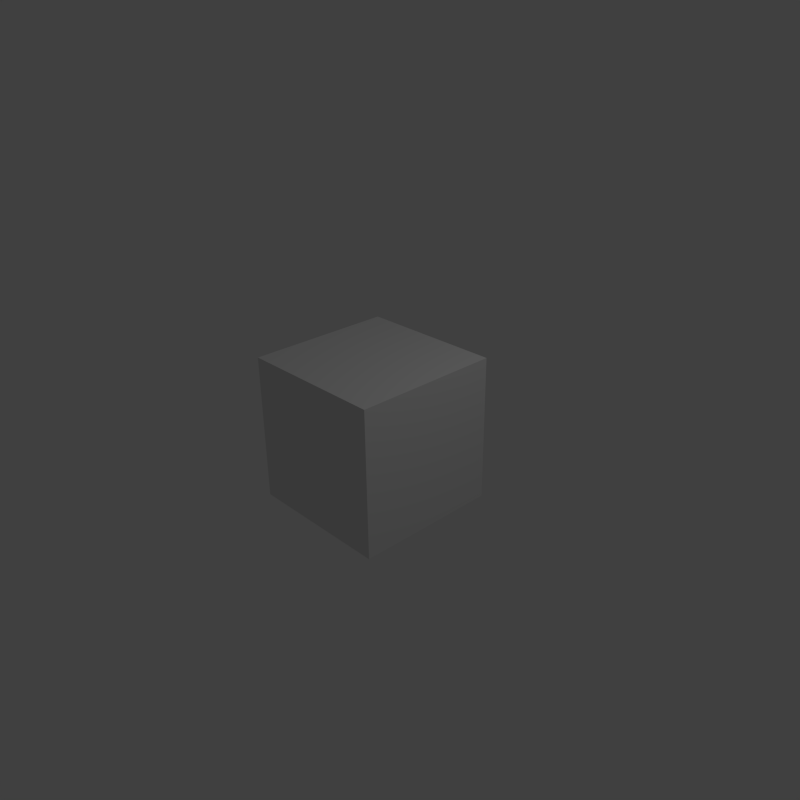 # Source: videoediting.blend  (saved by Blender 2.69.0; exported with 4.5.12 LTS)
import bpy
from mathutils import Matrix  # noqa: F401  (used for matrix-valued properties, if any)

bpy.ops.wm.read_factory_settings(use_empty=True)
scene = bpy.context.scene
scene.name = 'Scene'

# ---- collections
col_collection_1 = bpy.data.collections.new('Collection 1'); scene.collection.children.link(col_collection_1)

# ---- materials (node trees are filled in below, after node groups)
mat_material = bpy.data.materials.new('Material')
mat_material.alpha_threshold = 0.0
mat_material.use_transparent_shadow = False
mat_material.roughness = 0.5
mat_material.line_color = (0.0, 0.0, 0.0, 1.0)

# ---- material node trees

# ---- world
world_world = bpy.data.worlds.new('World'); scene.world = world_world
world_world.color = (0.05088, 0.05088, 0.05088)
world_world.use_sun_shadow = False
world_world.sun_shadow_jitter_overblur = 0.0
world_world.cycles.sampling_method = 'MANUAL'
world_world.cycles.sample_map_resolution = 256

# ---- cameras
cam_camera = bpy.data.cameras.new('Camera')
cam_camera.clip_end = 100.0
cam_camera.lens = 35.0
cam_camera.sensor_width = 32.0
cam_camera.sensor_height = 18.0
cam_camera.ortho_scale = 7.314
cam_camera.dof.focus_distance = 0.0
cam_camera.dof.aperture_fstop = 128.0

# ---- lights
light_lamp = bpy.data.lights.new('Lamp', 'POINT')
light_lamp.transmission_factor = 0.0
light_lamp.cutoff_distance = 30.0
light_lamp.energy = 100.0
light_lamp.shadow_buffer_clip_start = 1.001
light_lamp.shadow_soft_size = 0.1
light_lamp.shadow_maximum_resolution = 0.006
light_lamp.use_absolute_resolution = True
light_lamp.cycles.use_multiple_importance_sampling = False

# ---- meshes
me_cube = bpy.data.meshes.new('Cube')
me_cube.from_pydata([(1.0, 1.0, -1.0), (1.0, -1.0, -1.0), (-1.0, -1.0, -1.0), (-1.0, 1.0, -1.0), (1.0, 1.0, 1.0), (1.0, -1.0, 1.0), (-1.0, -1.0, 1.0), (-1.0, 1.0, 1.0)], [], [(0, 1, 2, 3), (4, 7, 6, 5), (0, 4, 5, 1), (1, 5, 6, 2), (2, 6, 7, 3), (4, 0, 3, 7)])
me_cube.materials.append(mat_material)
me_cube.use_remesh_preserve_volume = False
me_cube.use_remesh_preserve_attributes = False
me_cube.use_mirror_vertex_groups = False
me_cube.update()

# ---- objects
ob_cube = bpy.data.objects.new('Cube', me_cube)
ob_lamp = bpy.data.objects.new('Lamp', light_lamp)
ob_camera = bpy.data.objects.new('Camera', cam_camera)

# ---- transforms, parenting, visibility, modifiers, constraints
ob_cube.location = (0.0, 0.0, 0.0)
ob_cube.lock_rotations_4d = False
ob_cube.empty_display_type = 'ARROWS'
ob_cube.lineart.crease_threshold = 0.0
ob_lamp.location = (4.076, 1.005, 5.904)
ob_lamp.rotation_euler = (0.6503, 0.05522, 1.866)
ob_lamp.lock_rotations_4d = False
ob_lamp.empty_display_type = 'ARROWS'
ob_lamp.color = (0.0, 0.0, 0.0, 0.0)
ob_lamp.lineart.crease_threshold = 0.0
ob_camera.location = (7.481, -6.508, 5.344)
ob_camera.rotation_euler = (1.109, 0.01082, 0.8149)
ob_camera.lock_rotations_4d = False
ob_camera.empty_display_type = 'ARROWS'
ob_camera.color = (0.0, 0.0, 0.0, 0.0)
ob_camera.display_type = 'WIRE'
ob_camera.lineart.crease_threshold = 0.0

# ---- collection membership
col_collection_1.objects.link(ob_cube)
col_collection_1.objects.link(ob_lamp)
col_collection_1.objects.link(ob_camera)

# ---- scene / render settings (as saved in the file)
scene.camera = ob_camera
scene.frame_start = 0; scene.frame_end = 3; scene.frame_set(40)
scene.render.engine = 'BLENDER_EEVEE_NEXT'
scene.render.image_settings.file_format = 'TIFF'
scene.render.image_settings.color_mode = 'RGB'
scene.render.image_settings.compression = 90
scene.render.resolution_x = 200
scene.render.resolution_y = 200
scene.render.fps = 2
scene.render.dither_intensity = 0.0
scene.cycles.use_denoising = False
scene.cycles.samples = 10
scene.cycles.sampling_pattern = 'TABULATED_SOBOL'
scene.cycles.light_sampling_threshold = 0.0
scene.cycles.use_adaptive_sampling = False
scene.cycles.use_light_tree = False
scene.cycles.blur_glossy = 0.0
scene.cycles.volume_bounces = 1
scene.cycles.pixel_filter_type = 'GAUSSIAN'
scene.cycles.sample_clamp_indirect = 0.0
scene.view_settings.view_transform = 'Standard'
bpy.context.view_layer.update()
